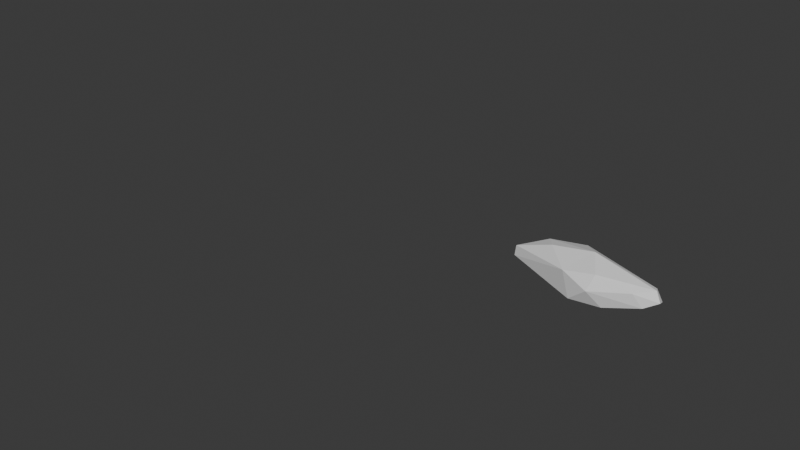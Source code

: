 # Source: FreezeEffectRune.blend  (saved by Blender 4.4.32; exported with 4.5.12 LTS)
import bpy
from mathutils import Matrix  # noqa: F401  (used for matrix-valued properties, if any)

bpy.ops.wm.read_factory_settings(use_empty=True)
scene = bpy.context.scene
scene.name = 'Scene'

# ---- collections
col_collection = bpy.data.collections.new('Collection'); scene.collection.children.link(col_collection)

# ---- materials (node trees are filled in below, after node groups)
mat_goldring = bpy.data.materials.new('GoldRing')
mat_material_001 = bpy.data.materials.new('Material.001')

# ---- material node trees
mat_goldring.use_nodes = True; mat_goldring.node_tree.nodes.clear()
_N = mat_goldring.node_tree.nodes; _L = mat_goldring.node_tree.links
n0 = _N.new('ShaderNodeBsdfPrincipled'); n0.name = 'Principled BSDF'; n0.location = (10, 300)
n0.inputs[0].default_value = (0.801, 0.4538, 0.09605, 1.0)
n0.inputs[2].default_value = 1.0
n1 = _N.new('ShaderNodeOutputMaterial'); n1.name = 'Material Output'; n1.location = (300, 300)
_L.new(n0.outputs[0], n1.inputs[0])
n1.is_active_output = True
mat_material_001.use_nodes = True; mat_material_001.node_tree.nodes.clear()
_N = mat_material_001.node_tree.nodes; _L = mat_material_001.node_tree.links
n0 = _N.new('ShaderNodeBsdfPrincipled'); n0.name = 'Principled BSDF'; n0.location = (10, 300)
n0.inputs[0].default_value = (0.2923, 0.3201, 0.3463, 1.0)
n0.inputs[2].default_value = 1.0
n1 = _N.new('ShaderNodeOutputMaterial'); n1.name = 'Material Output'; n1.location = (300, 300)
_L.new(n0.outputs[0], n1.inputs[0])
n1.is_active_output = True

# ---- world
world_world = bpy.data.worlds.new('World'); scene.world = world_world
world_world.use_nodes = True; world_world.node_tree.nodes.clear()
_N = world_world.node_tree.nodes; _L = world_world.node_tree.links
n0 = _N.new('ShaderNodeOutputWorld'); n0.name = 'World Output'; n0.location = (300, 300)
n1 = _N.new('ShaderNodeBackground'); n1.name = 'Background'; n1.location = (10, 300)
n1.inputs[0].default_value = (0.05088, 0.05088, 0.05088, 1.0)
_L.new(n1.outputs[0], n0.inputs[0])
n0.is_active_output = True
world_world.color = (0.05088, 0.05088, 0.05088)
world_world.sun_shadow_jitter_overblur = 0.0

# ---- meshes
me_cube_001 = bpy.data.meshes.new('Cube.001')
me_cube_001.from_pydata([(-1.0, -1.017, -0.9343), (-1.0, -1.017, 0.9302), (-1.0, 1.455, -0.9343), (-1.0, 1.455, 0.9302), (0.9522, -1.677, -0.921), (0.9522, -1.677, 0.9435), (0.9522, 0.7953, -0.921), (0.9522, 0.7953, 0.9435), (3.793, -0.03585, -0.08235), (3.793, -0.03585, 0.07822), (3.793, 0.03585, -0.08235), (3.793, 0.03585, 0.07822), (-3.589, -0.02584, -0.05995), (-3.589, -0.02584, 0.05582), (-3.589, 0.02584, -0.05995), (-3.589, 0.02584, 0.05582)], [], [(1, 3, 15, 13), (2, 3, 7, 6), (5, 4, 8, 9), (4, 5, 1, 0), (2, 6, 4, 0), (7, 3, 1, 5), (10, 11, 9, 8), (4, 6, 10, 8), (7, 5, 9, 11), (6, 7, 11, 10), (12, 13, 15, 14), (2, 0, 12, 14), (3, 2, 14, 15), (0, 1, 13, 12)])
_uv = me_cube_001.uv_layers.new(name='UVMap')
_uv.uv.foreach_set('vector', [0.875, 0.75, 0.875, 0.5, 0.875, 0.5, 0.875, 0.75, 0.375, 0.25, 0.625, 0.25, 0.625, 0.5, 0.375, 0.5, 0.625, 0.75, 0.375, 0.75, 0.375, 0.75, 0.625, 0.75, 0.375, 0.75, 0.625, 0.75, 0.625, 1.0, 0.375, 1.0, 0.125, 0.5, 0.375, 0.5, 0.375, 0.75, 0.125, 0.75, 0.625, 0.5, 0.875, 0.5, 0.875, 0.75, 0.625, 0.75, 0.375, 0.5, 0.625, 0.5, 0.625, 0.75, 0.375, 0.75, 0.375, 0.75, 0.375, 0.5, 0.375, 0.5, 0.375, 0.75, 0.625, 0.5, 0.625, 0.75, 0.625, 0.75, 0.625, 0.5, 0.375, 0.5, 0.625, 0.5, 0.625, 0.5, 0.375, 0.5, 0.375, 0.0, 0.625, 0.0, 0.625, 0.25, 0.375, 0.25, 0.125, 0.5, 0.125, 0.75, 0.125, 0.75, 0.125, 0.5, 0.625, 0.25, 0.375, 0.25, 0.375, 0.25, 0.625, 0.25, 0.375, 1.0, 0.625, 1.0, 0.625, 1.0, 0.375, 1.0])
me_cube_001.update()
me_cube_002 = bpy.data.meshes.new('Cube.002')
me_cube_002.from_pydata([], [], [])
_uv = me_cube_002.uv_layers.new(name='UVMap')
_uv.uv.foreach_set('vector', [])
me_cube_002.update()
me_circle = bpy.data.meshes.new('Circle')
me_circle.from_pydata([], [], [])
_uv = me_circle.uv_layers.new(name='UVMap')
_uv.uv.foreach_set('vector', [])
me_circle.materials.append(mat_goldring)
me_circle.materials.append(mat_material_001)
me_circle.update()

# ---- objects
ob_cube = bpy.data.objects.new('Cube', me_cube_001)
ob_cube_001 = bpy.data.objects.new('Cube.001', me_cube_002)
ob_outsocket = bpy.data.objects.new('OutSocket', me_circle)

# ---- transforms, parenting, visibility, modifiers, constraints
ob_cube.location = (0.0, 0.0, 0.0)
ob_cube.scale = (0.5133, 0.5133, 0.5133)
_m = ob_cube.modifiers.new('Subdivision', 'SUBSURF')
_m.levels = 3
_m.render_levels = 3
_m = ob_cube.modifiers.new('Displace', 'DISPLACE')
_m.mid_level = 0.0
_m.strength = 0.3
_m.texture_coords = 'OBJECT'
_m.texture_coords_object = ob_cube_001
_m = ob_cube.modifiers.new('Decimate', 'DECIMATE')
_m.ratio = 0.025
_m.iterations = 5
_m.angle_limit = 0.1955
_m.use_dissolve_boundaries = True
_m.delimit = {'NORMAL'}
ob_cube_001.location = (-5.519, -9.539, 5.241)
ob_outsocket.location = (1.692, -0.03089, 0.03838)
ob_outsocket.rotation_euler = (1.571, -0.0, 1.571)
ob_outsocket.scale = (0.25, 0.25, 0.25)
_m = ob_outsocket.modifiers.new('Mirror', 'MIRROR')
_m.use_axis = (True, True, False)
_m.use_clip = True

# ---- collection membership
col_collection.objects.link(ob_cube)
col_collection.objects.link(ob_cube_001)
col_collection.objects.link(ob_outsocket)

# ---- scene / render settings (as saved in the file)
scene.frame_start = 1; scene.frame_end = 250; scene.frame_set(1)
scene.render.engine = 'BLENDER_EEVEE_NEXT'
bpy.context.view_layer.update()

# ---- added for rendering (the .blend has no active camera and no usable light): camera, sun
cam_auto = bpy.data.cameras.new('AutoCamera')
cam_auto.lens = 50.0
cam_auto.sensor_width = 36.0
cam_auto.clip_end = 1000.0
ob_auto_camera = bpy.data.objects.new('AutoCamera', cam_auto)
scene.collection.objects.link(ob_auto_camera)
ob_auto_camera.location = (10.968, -19.793, 12.6166)
ob_auto_camera.rotation_euler = (1.09748, -7.21219e-08, 0.694738)
scene.camera = ob_auto_camera
light_auto_sun = bpy.data.lights.new('AutoSun', 'SUN')
light_auto_sun.energy = 3.0
light_auto_sun.angle = 0.0523599
ob_auto_sun = bpy.data.objects.new('AutoSun', light_auto_sun)
scene.collection.objects.link(ob_auto_sun)
ob_auto_sun.rotation_euler = (0.872665, 0.174533, 0.523599)
bpy.context.view_layer.update()
